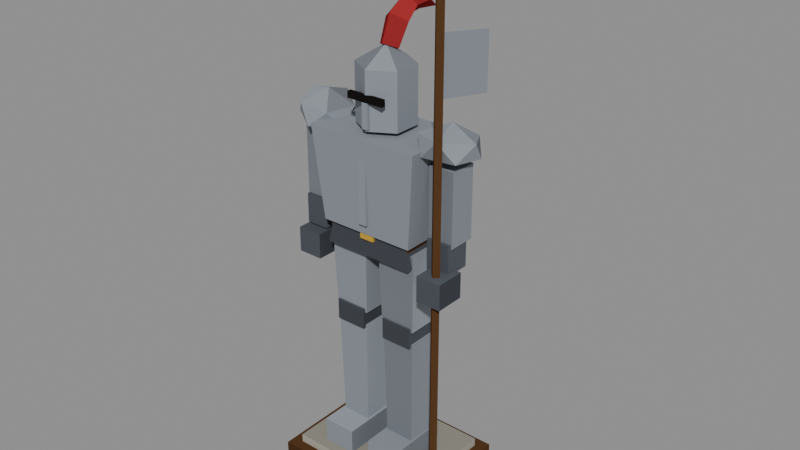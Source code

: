 # Source: suit_of_armour.blend  (saved by Blender 4.2.68; exported with 4.5.12 LTS)
import bpy
from mathutils import Matrix  # noqa: F401  (used for matrix-valued properties, if any)

bpy.ops.wm.read_factory_settings(use_empty=True)
scene = bpy.context.scene
scene.name = 'Scene'

# ---- collections
col_prop = bpy.data.collections.new('PROP'); scene.collection.children.link(col_prop)
col_collision = bpy.data.collections.new('COLLISION'); scene.collection.children.link(col_collision)

# ---- materials (node trees are filled in below, after node groups)
mat_black = bpy.data.materials.new('black')
mat_black.diffuse_color = (0.01096, 0.009721, 0.008568, 1.0)
mat_gold = bpy.data.materials.new('gold')
mat_gold.diffuse_color = (0.5776, 0.3515, 0.04519, 1.0)
mat_iron = bpy.data.materials.new('iron')
mat_iron.diffuse_color = (0.07819, 0.0865, 0.1022, 1.0)
mat_iron_d = bpy.data.materials.new('iron.d')
mat_iron_d.diffuse_color = (0.0577, 0.06369, 0.075, 1.0)
mat_iron_l = bpy.data.materials.new('iron.l')
mat_iron_l.diffuse_color = (0.09508, 0.1053, 0.1248, 1.0)
mat_leather = bpy.data.materials.new('leather')
mat_leather.diffuse_color = (0.1559, 0.06848, 0.02956, 1.0)
mat_red = bpy.data.materials.new('red')
mat_red.diffuse_color = (0.2747, 0.02315, 0.02519, 1.0)
mat_red_d = bpy.data.materials.new('red.d')
mat_red_d.diffuse_color = (0.198, 0.01774, 0.01924, 1.0)
mat_red_l = bpy.data.materials.new('red.l')
mat_red_l.diffuse_color = (0.3386, 0.02754, 0.03002, 1.0)
mat_steel = bpy.data.materials.new('steel')
mat_steel.diffuse_color = (0.2542, 0.2789, 0.314, 1.0)
mat_steel_d = bpy.data.materials.new('steel.d')
mat_steel_d.diffuse_color = (0.1834, 0.201, 0.2259, 1.0)
mat_steel_l = bpy.data.materials.new('steel.l')
mat_steel_l.diffuse_color = (0.3131, 0.3438, 0.3875, 1.0)
mat_stone_l = bpy.data.materials.new('stone_l')
mat_stone_l.diffuse_color = (0.3916, 0.3763, 0.314, 1.0)
mat_stone_l_d = bpy.data.materials.new('stone_l.d')
mat_stone_l_d.diffuse_color = (0.2809, 0.2701, 0.2259, 1.0)
mat_wood_d = bpy.data.materials.new('wood_d')
mat_wood_d.diffuse_color = (0.09084, 0.04231, 0.01764, 1.0)
mat_wood_d_d = bpy.data.materials.new('wood_d.d')
mat_wood_d_d.diffuse_color = (0.06681, 0.03175, 0.01367, 1.0)
mat_wood_d_l = bpy.data.materials.new('wood_d.l')
mat_wood_d_l.diffuse_color = (0.1107, 0.05095, 0.02084, 1.0)

# ---- material node trees
mat_black.use_nodes = True; mat_black.node_tree.nodes.clear()
_N = mat_black.node_tree.nodes; _L = mat_black.node_tree.links
n0 = _N.new('ShaderNodeBsdfPrincipled'); n0.name = 'Principled BSDF'; n0.location = (10, 300)
n0.inputs[0].default_value = (0.01096, 0.009721, 0.008568, 1.0)
n0.inputs[2].default_value = 1.0
n0.inputs[13].default_value = 0.0
n1 = _N.new('ShaderNodeOutputMaterial'); n1.name = 'Material Output'; n1.location = (300, 300)
_L.new(n0.outputs[0], n1.inputs[0])
n1.is_active_output = True
mat_gold.use_nodes = True; mat_gold.node_tree.nodes.clear()
_N = mat_gold.node_tree.nodes; _L = mat_gold.node_tree.links
n0 = _N.new('ShaderNodeBsdfPrincipled'); n0.name = 'Principled BSDF'; n0.location = (10, 300)
n0.inputs[0].default_value = (0.5776, 0.3515, 0.04519, 1.0)
n0.inputs[2].default_value = 1.0
n0.inputs[13].default_value = 0.0
n1 = _N.new('ShaderNodeOutputMaterial'); n1.name = 'Material Output'; n1.location = (300, 300)
_L.new(n0.outputs[0], n1.inputs[0])
n1.is_active_output = True
mat_iron.use_nodes = True; mat_iron.node_tree.nodes.clear()
_N = mat_iron.node_tree.nodes; _L = mat_iron.node_tree.links
n0 = _N.new('ShaderNodeBsdfPrincipled'); n0.name = 'Principled BSDF'; n0.location = (10, 300)
n0.inputs[0].default_value = (0.07819, 0.0865, 0.1022, 1.0)
n0.inputs[2].default_value = 1.0
n0.inputs[13].default_value = 0.0
n1 = _N.new('ShaderNodeOutputMaterial'); n1.name = 'Material Output'; n1.location = (300, 300)
_L.new(n0.outputs[0], n1.inputs[0])
n1.is_active_output = True
mat_iron_d.use_nodes = True; mat_iron_d.node_tree.nodes.clear()
_N = mat_iron_d.node_tree.nodes; _L = mat_iron_d.node_tree.links
n0 = _N.new('ShaderNodeBsdfPrincipled'); n0.name = 'Principled BSDF'; n0.location = (10, 300)
n0.inputs[0].default_value = (0.0577, 0.06369, 0.075, 1.0)
n0.inputs[2].default_value = 1.0
n0.inputs[13].default_value = 0.0
n1 = _N.new('ShaderNodeOutputMaterial'); n1.name = 'Material Output'; n1.location = (300, 300)
_L.new(n0.outputs[0], n1.inputs[0])
n1.is_active_output = True
mat_iron_l.use_nodes = True; mat_iron_l.node_tree.nodes.clear()
_N = mat_iron_l.node_tree.nodes; _L = mat_iron_l.node_tree.links
n0 = _N.new('ShaderNodeBsdfPrincipled'); n0.name = 'Principled BSDF'; n0.location = (10, 300)
n0.inputs[0].default_value = (0.09508, 0.1053, 0.1248, 1.0)
n0.inputs[2].default_value = 1.0
n0.inputs[13].default_value = 0.0
n1 = _N.new('ShaderNodeOutputMaterial'); n1.name = 'Material Output'; n1.location = (300, 300)
_L.new(n0.outputs[0], n1.inputs[0])
n1.is_active_output = True
mat_leather.use_nodes = True; mat_leather.node_tree.nodes.clear()
_N = mat_leather.node_tree.nodes; _L = mat_leather.node_tree.links
n0 = _N.new('ShaderNodeBsdfPrincipled'); n0.name = 'Principled BSDF'; n0.location = (10, 300)
n0.inputs[0].default_value = (0.1559, 0.06848, 0.02956, 1.0)
n0.inputs[2].default_value = 1.0
n0.inputs[13].default_value = 0.0
n1 = _N.new('ShaderNodeOutputMaterial'); n1.name = 'Material Output'; n1.location = (300, 300)
_L.new(n0.outputs[0], n1.inputs[0])
n1.is_active_output = True
mat_red.use_nodes = True; mat_red.node_tree.nodes.clear()
_N = mat_red.node_tree.nodes; _L = mat_red.node_tree.links
n0 = _N.new('ShaderNodeBsdfPrincipled'); n0.name = 'Principled BSDF'; n0.location = (10, 300)
n0.inputs[0].default_value = (0.2747, 0.02315, 0.02519, 1.0)
n0.inputs[2].default_value = 1.0
n0.inputs[13].default_value = 0.0
n1 = _N.new('ShaderNodeOutputMaterial'); n1.name = 'Material Output'; n1.location = (300, 300)
_L.new(n0.outputs[0], n1.inputs[0])
n1.is_active_output = True
mat_red_d.use_nodes = True; mat_red_d.node_tree.nodes.clear()
_N = mat_red_d.node_tree.nodes; _L = mat_red_d.node_tree.links
n0 = _N.new('ShaderNodeBsdfPrincipled'); n0.name = 'Principled BSDF'; n0.location = (10, 300)
n0.inputs[0].default_value = (0.198, 0.01774, 0.01924, 1.0)
n0.inputs[2].default_value = 1.0
n0.inputs[13].default_value = 0.0
n1 = _N.new('ShaderNodeOutputMaterial'); n1.name = 'Material Output'; n1.location = (300, 300)
_L.new(n0.outputs[0], n1.inputs[0])
n1.is_active_output = True
mat_red_l.use_nodes = True; mat_red_l.node_tree.nodes.clear()
_N = mat_red_l.node_tree.nodes; _L = mat_red_l.node_tree.links
n0 = _N.new('ShaderNodeBsdfPrincipled'); n0.name = 'Principled BSDF'; n0.location = (10, 300)
n0.inputs[0].default_value = (0.3386, 0.02754, 0.03002, 1.0)
n0.inputs[2].default_value = 1.0
n0.inputs[13].default_value = 0.0
n1 = _N.new('ShaderNodeOutputMaterial'); n1.name = 'Material Output'; n1.location = (300, 300)
_L.new(n0.outputs[0], n1.inputs[0])
n1.is_active_output = True
mat_steel.use_nodes = True; mat_steel.node_tree.nodes.clear()
_N = mat_steel.node_tree.nodes; _L = mat_steel.node_tree.links
n0 = _N.new('ShaderNodeBsdfPrincipled'); n0.name = 'Principled BSDF'; n0.location = (10, 300)
n0.inputs[0].default_value = (0.2542, 0.2789, 0.314, 1.0)
n0.inputs[2].default_value = 1.0
n0.inputs[13].default_value = 0.0
n1 = _N.new('ShaderNodeOutputMaterial'); n1.name = 'Material Output'; n1.location = (300, 300)
_L.new(n0.outputs[0], n1.inputs[0])
n1.is_active_output = True
mat_steel_d.use_nodes = True; mat_steel_d.node_tree.nodes.clear()
_N = mat_steel_d.node_tree.nodes; _L = mat_steel_d.node_tree.links
n0 = _N.new('ShaderNodeBsdfPrincipled'); n0.name = 'Principled BSDF'; n0.location = (10, 300)
n0.inputs[0].default_value = (0.1834, 0.201, 0.2259, 1.0)
n0.inputs[2].default_value = 1.0
n0.inputs[13].default_value = 0.0
n1 = _N.new('ShaderNodeOutputMaterial'); n1.name = 'Material Output'; n1.location = (300, 300)
_L.new(n0.outputs[0], n1.inputs[0])
n1.is_active_output = True
mat_steel_l.use_nodes = True; mat_steel_l.node_tree.nodes.clear()
_N = mat_steel_l.node_tree.nodes; _L = mat_steel_l.node_tree.links
n0 = _N.new('ShaderNodeBsdfPrincipled'); n0.name = 'Principled BSDF'; n0.location = (10, 300)
n0.inputs[0].default_value = (0.3131, 0.3438, 0.3875, 1.0)
n0.inputs[2].default_value = 1.0
n0.inputs[13].default_value = 0.0
n1 = _N.new('ShaderNodeOutputMaterial'); n1.name = 'Material Output'; n1.location = (300, 300)
_L.new(n0.outputs[0], n1.inputs[0])
n1.is_active_output = True
mat_stone_l.use_nodes = True; mat_stone_l.node_tree.nodes.clear()
_N = mat_stone_l.node_tree.nodes; _L = mat_stone_l.node_tree.links
n0 = _N.new('ShaderNodeBsdfPrincipled'); n0.name = 'Principled BSDF'; n0.location = (10, 300)
n0.inputs[0].default_value = (0.3916, 0.3763, 0.314, 1.0)
n0.inputs[2].default_value = 1.0
n0.inputs[13].default_value = 0.0
n1 = _N.new('ShaderNodeOutputMaterial'); n1.name = 'Material Output'; n1.location = (300, 300)
_L.new(n0.outputs[0], n1.inputs[0])
n1.is_active_output = True
mat_stone_l_d.use_nodes = True; mat_stone_l_d.node_tree.nodes.clear()
_N = mat_stone_l_d.node_tree.nodes; _L = mat_stone_l_d.node_tree.links
n0 = _N.new('ShaderNodeBsdfPrincipled'); n0.name = 'Principled BSDF'; n0.location = (10, 300)
n0.inputs[0].default_value = (0.2809, 0.2701, 0.2259, 1.0)
n0.inputs[2].default_value = 1.0
n0.inputs[13].default_value = 0.0
n1 = _N.new('ShaderNodeOutputMaterial'); n1.name = 'Material Output'; n1.location = (300, 300)
_L.new(n0.outputs[0], n1.inputs[0])
n1.is_active_output = True
mat_wood_d.use_nodes = True; mat_wood_d.node_tree.nodes.clear()
_N = mat_wood_d.node_tree.nodes; _L = mat_wood_d.node_tree.links
n0 = _N.new('ShaderNodeBsdfPrincipled'); n0.name = 'Principled BSDF'; n0.location = (10, 300)
n0.inputs[0].default_value = (0.09084, 0.04231, 0.01764, 1.0)
n0.inputs[2].default_value = 1.0
n0.inputs[13].default_value = 0.0
n1 = _N.new('ShaderNodeOutputMaterial'); n1.name = 'Material Output'; n1.location = (300, 300)
_L.new(n0.outputs[0], n1.inputs[0])
n1.is_active_output = True
mat_wood_d_d.use_nodes = True; mat_wood_d_d.node_tree.nodes.clear()
_N = mat_wood_d_d.node_tree.nodes; _L = mat_wood_d_d.node_tree.links
n0 = _N.new('ShaderNodeBsdfPrincipled'); n0.name = 'Principled BSDF'; n0.location = (10, 300)
n0.inputs[0].default_value = (0.06681, 0.03175, 0.01367, 1.0)
n0.inputs[2].default_value = 1.0
n0.inputs[13].default_value = 0.0
n1 = _N.new('ShaderNodeOutputMaterial'); n1.name = 'Material Output'; n1.location = (300, 300)
_L.new(n0.outputs[0], n1.inputs[0])
n1.is_active_output = True
mat_wood_d_l.use_nodes = True; mat_wood_d_l.node_tree.nodes.clear()
_N = mat_wood_d_l.node_tree.nodes; _L = mat_wood_d_l.node_tree.links
n0 = _N.new('ShaderNodeBsdfPrincipled'); n0.name = 'Principled BSDF'; n0.location = (10, 300)
n0.inputs[0].default_value = (0.1107, 0.05095, 0.02084, 1.0)
n0.inputs[2].default_value = 1.0
n0.inputs[13].default_value = 0.0
n1 = _N.new('ShaderNodeOutputMaterial'); n1.name = 'Material Output'; n1.location = (300, 300)
_L.new(n0.outputs[0], n1.inputs[0])
n1.is_active_output = True

# ---- meshes
me_suit_of_armour = bpy.data.meshes.new('suit_of_armour')
me_suit_of_armour.from_pydata([(-0.375, -0.3, 0.0), (0.375, -0.3, 0.0), (0.375, 0.3, 0.0), (-0.375, 0.3, 0.0), (-0.375, -0.3, 0.14), (0.375, -0.3, 0.14), (0.375, 0.3, 0.14), (-0.375, 0.3, 0.14), (-0.325, -0.25, 0.14), (0.325, -0.25, 0.14), (0.325, 0.25, 0.14), (-0.325, 0.25, 0.14), (-0.325, -0.25, 0.18), (0.325, -0.25, 0.18), (0.325, 0.25, 0.18), (-0.325, 0.25, 0.18), (-0.21, -0.2, 0.18), (-0.05, -0.2, 0.18), (-0.05, 0.08, 0.18), (-0.21, 0.08, 0.18), (-0.21, -0.2, 0.3), (-0.05, -0.2, 0.3), (-0.05, 0.08, 0.3), (-0.21, 0.08, 0.3), (-0.2, -0.075, 0.275), (-0.06, -0.075, 0.275), (-0.06, 0.075, 0.275), (-0.2, 0.075, 0.275), (-0.2105, -0.08625, 0.825), (-0.0495, -0.08625, 0.825), (-0.0495, 0.08625, 0.825), (-0.2105, 0.08625, 0.825), (-0.205, -0.1, 0.81), (-0.055, -0.1, 0.81), (-0.055, 0.06, 0.81), (-0.205, 0.06, 0.81), (-0.205, -0.1, 0.91), (-0.055, -0.1, 0.91), (-0.055, 0.06, 0.91), (-0.205, 0.06, 0.91), (-0.215, -0.09, 0.89), (-0.045, -0.09, 0.89), (-0.045, 0.09, 0.89), (-0.215, 0.09, 0.89), (-0.2252, -0.1008, 1.27), (-0.0348, -0.1008, 1.27), (-0.0348, 0.1008, 1.27), (-0.2252, 0.1008, 1.27), (0.05, -0.2, 0.18), (0.21, -0.2, 0.18), (0.21, 0.08, 0.18), (0.05, 0.08, 0.18), (0.05, -0.2, 0.3), (0.21, -0.2, 0.3), (0.21, 0.08, 0.3), (0.05, 0.08, 0.3), (0.06, -0.075, 0.275), (0.2, -0.075, 0.275), (0.2, 0.075, 0.275), (0.06, 0.075, 0.275), (0.0495, -0.08625, 0.825), (0.2105, -0.08625, 0.825), (0.2105, 0.08625, 0.825), (0.0495, 0.08625, 0.825), (0.055, -0.1, 0.81), (0.205, -0.1, 0.81), (0.205, 0.06, 0.81), (0.055, 0.06, 0.81), (0.055, -0.1, 0.91), (0.205, -0.1, 0.91), (0.205, 0.06, 0.91), (0.055, 0.06, 0.91), (0.045, -0.09, 0.89), (0.215, -0.09, 0.89), (0.215, 0.09, 0.89), (0.045, 0.09, 0.89), (0.0348, -0.1008, 1.27), (0.2252, -0.1008, 1.27), (0.2252, 0.1008, 1.27), (0.0348, 0.1008, 1.27), (-0.22, -0.13, 1.21), (0.22, -0.13, 1.21), (0.22, 0.13, 1.21), (-0.22, 0.13, 1.21), (-0.198, -0.117, 1.35), (0.198, -0.117, 1.35), (0.198, 0.117, 1.35), (-0.198, 0.117, 1.35), (-0.23, -0.14, 1.32), (0.23, -0.14, 1.32), (0.23, 0.14, 1.32), (-0.23, 0.14, 1.32), (-0.2714, -0.1652, 1.76), (0.2714, -0.1652, 1.76), (0.2714, 0.1652, 1.76), (-0.2714, 0.1652, 1.76), (-0.02, -0.16, 1.37), (0.02, -0.16, 1.37), (0.02, -0.14, 1.37), (-0.02, -0.14, 1.37), (-0.02, -0.16, 1.75), (0.02, -0.16, 1.75), (0.02, -0.14, 1.75), (-0.02, -0.14, 1.75), (-0.21, -0.12, 1.29), (0.21, -0.12, 1.29), (0.21, 0.12, 1.29), (-0.21, 0.12, 1.29), (-0.21, -0.12, 1.35), (0.21, -0.12, 1.35), (0.21, 0.12, 1.35), (-0.21, 0.12, 1.35), (-0.035, -0.135, 1.29), (0.035, -0.135, 1.29), (0.035, -0.115, 1.29), (-0.035, -0.115, 1.29), (-0.035, -0.135, 1.35), (0.035, -0.135, 1.35), (0.035, -0.115, 1.35), (-0.035, -0.115, 1.35), (-0.3334, 0.0007606, 1.735), (-0.2045, -0.03355, 1.709), (-0.3203, -0.1338, 1.721), (-0.449, -0.0483, 1.741), (-0.4206, 0.1051, 1.742), (-0.2724, 0.1132, 1.722), (-0.2433, -0.09905, 1.789), (-0.3829, -0.1071, 1.806), (-0.4536, 0.03312, 1.825), (-0.3383, 0.1366, 1.812), (-0.2156, 0.04553, 1.789), (-0.3166, -0.003016, 1.86), (-0.3966, -0.065, 1.35), (-0.2766, -0.065, 1.35), (-0.2766, 0.065, 1.35), (-0.3966, 0.065, 1.35), (-0.3966, -0.065, 1.69), (-0.2766, -0.065, 1.69), (-0.2766, 0.065, 1.69), (-0.3966, 0.065, 1.69), (-0.3916, -0.08, 1.23), (-0.2816, -0.08, 1.23), (-0.2816, 0.04, 1.23), (-0.3916, 0.04, 1.23), (-0.3916, -0.08, 1.37), (-0.2816, -0.08, 1.37), (-0.2816, 0.04, 1.37), (-0.3916, 0.04, 1.37), (0.3303, -0.003146, 1.735), (0.3101, 0.1229, 1.71), (0.4397, 0.05856, 1.72), (0.4263, -0.09309, 1.739), (0.2734, -0.1191, 1.74), (0.2068, 0.006745, 1.724), (0.3853, 0.1176, 1.788), (0.4592, -0.005823, 1.808), (0.3493, -0.1183, 1.82), (0.2119, -0.06183, 1.812), (0.2346, 0.09378, 1.794), (0.3288, 0.01326, 1.864), (0.2766, -0.065, 1.35), (0.3966, -0.065, 1.35), (0.3966, 0.065, 1.35), (0.2766, 0.065, 1.35), (0.2766, -0.065, 1.69), (0.3966, -0.065, 1.69), (0.3966, 0.065, 1.69), (0.2766, 0.065, 1.69), (0.2816, -0.08, 1.23), (0.3916, -0.08, 1.23), (0.3916, 0.04, 1.23), (0.2816, 0.04, 1.23), (0.2816, -0.08, 1.37), (0.3916, -0.08, 1.37), (0.3916, 0.04, 1.37), (0.2816, 0.04, 1.37), (-0.4, -0.13, 1.1), (-0.28, -0.13, 1.1), (-0.28, 0.01, 1.1), (-0.4, 0.01, 1.1), (-0.4, -0.13, 1.22), (-0.28, -0.13, 1.22), (-0.28, 0.01, 1.22), (-0.4, 0.01, 1.22), (0.3, -0.17, 1.12), (0.42, -0.17, 1.12), (0.42, -0.03, 1.12), (0.3, -0.03, 1.12), (0.3, -0.17, 1.24), (0.42, -0.17, 1.24), (0.42, -0.03, 1.24), (0.3, -0.03, 1.24), (0.1126, 0.065, 1.78), (7.96e-18, 0.13, 1.78), (-0.1126, 0.065, 1.78), (-0.1126, -0.065, 1.78), (-2.388e-17, -0.13, 1.78), (0.1126, -0.065, 1.78), (7.96e-18, 0.13, 2.04), (-0.1126, -0.065, 2.04), (-2.388e-17, -0.13, 2.04), (0.1126, 0.065, 2.04), (-0.1126, 0.065, 2.04), (0.1126, -0.065, 2.04), (0.0, 0.0, 2.12), (-0.09, -0.135, 1.905), (0.09, -0.135, 1.905), (0.09, -0.115, 1.905), (-0.09, -0.115, 1.905), (-0.09, -0.135, 1.935), (0.09, -0.135, 1.935), (0.09, -0.115, 1.935), (-0.09, -0.115, 1.935), (-0.015, -0.135, 1.79), (0.015, -0.135, 1.79), (0.015, -0.105, 1.79), (-0.015, -0.105, 1.79), (-0.015, -0.135, 1.91), (0.015, -0.135, 1.91), (0.015, -0.105, 1.91), (-0.015, -0.105, 1.91), (0.05, 0.02, 2.1), (3.062e-18, 0.06494, 2.078), (-0.05, 0.02, 2.1), (-9.185e-18, -0.02494, 2.122), (0.06, 0.06875, 2.2), (3.674e-18, 0.1164, 2.163), (-0.06, 0.06875, 2.2), (-1.102e-17, 0.02113, 2.237), (0.05, 0.135, 2.25), (3.062e-18, 0.1508, 2.203), (-0.05, 0.135, 2.25), (-9.185e-18, 0.1192, 2.297), (0.04, 0.2188, 2.25), (2.449e-18, 0.2083, 2.211), (-0.04, 0.2188, 2.25), (-7.348e-18, 0.2292, 2.289), (0.0, 0.32, 2.2), (0.36, -0.098, 0.18), (0.338, -0.12, 0.18), (0.36, -0.142, 0.18), (0.382, -0.12, 0.18), (0.36, -0.098, 2.45), (0.338, -0.12, 2.45), (0.36, -0.142, 2.45), (0.382, -0.12, 2.45), (0.36, -0.12, 2.0), (0.58, -0.12, 2.08), (0.58, -0.12, 2.32), (0.36, -0.12, 2.26), (0.3883, -0.09172, 2.45), (0.3317, -0.09172, 2.45), (0.3317, -0.1483, 2.45), (0.3883, -0.1483, 2.45), (0.36, -0.12, 2.65)], [], [(3, 1, 0), (5, 7, 4), (1, 4, 0), (2, 5, 1), (3, 6, 2), (0, 7, 3), (11, 9, 8), (13, 15, 12), (9, 12, 8), (10, 13, 9), (11, 14, 10), (8, 15, 11), (19, 17, 16), (21, 23, 20), (17, 20, 16), (18, 21, 17), (19, 22, 18), (16, 23, 19), (27, 25, 24), (29, 31, 28), (25, 28, 24), (26, 29, 25), (27, 30, 26), (24, 31, 27), (35, 33, 32), (37, 39, 36), (33, 36, 32), (34, 37, 33), (35, 38, 34), (32, 39, 35), (43, 41, 40), (45, 47, 44), (41, 44, 40), (42, 45, 41), (43, 46, 42), (40, 47, 43), (51, 49, 48), (53, 55, 52), (49, 52, 48), (50, 53, 49), (51, 54, 50), (48, 55, 51), (59, 57, 56), (61, 63, 60), (57, 60, 56), (58, 61, 57), (59, 62, 58), (56, 63, 59), (67, 65, 64), (69, 71, 68), (65, 68, 64), (66, 69, 65), (67, 70, 66), (64, 71, 67), (75, 73, 72), (77, 79, 76), (73, 76, 72), (74, 77, 73), (75, 78, 74), (72, 79, 75), (83, 81, 80), (85, 87, 84), (81, 84, 80), (82, 85, 81), (83, 86, 82), (80, 87, 83), (91, 89, 88), (93, 95, 92), (89, 92, 88), (90, 93, 89), (91, 94, 90), (88, 95, 91), (99, 97, 96), (101, 103, 100), (97, 100, 96), (98, 101, 97), (99, 102, 98), (96, 103, 99), (107, 105, 104), (109, 111, 108), (105, 108, 104), (106, 109, 105), (107, 110, 106), (104, 111, 107), (115, 113, 112), (117, 119, 116), (113, 116, 112), (114, 117, 113), (115, 118, 114), (112, 119, 115), (120, 121, 122), (121, 120, 125), (120, 122, 123), (120, 123, 124), (120, 124, 125), (121, 125, 130), (122, 121, 126), (123, 122, 127), (124, 123, 128), (125, 124, 129), (121, 130, 126), (122, 126, 127), (123, 127, 128), (124, 128, 129), (125, 129, 130), (126, 130, 131), (127, 126, 131), (128, 127, 131), (129, 128, 131), (130, 129, 131), (135, 133, 132), (137, 139, 136), (133, 136, 132), (134, 137, 133), (135, 138, 134), (132, 139, 135), (143, 141, 140), (145, 147, 144), (141, 144, 140), (142, 145, 141), (143, 146, 142), (140, 147, 143), (148, 149, 150), (149, 148, 153), (148, 150, 151), (148, 151, 152), (148, 152, 153), (149, 153, 158), (150, 149, 154), (151, 150, 155), (152, 151, 156), (153, 152, 157), (149, 158, 154), (150, 154, 155), (151, 155, 156), (152, 156, 157), (153, 157, 158), (154, 158, 159), (155, 154, 159), (156, 155, 159), (157, 156, 159), (158, 157, 159), (163, 161, 160), (165, 167, 164), (161, 164, 160), (162, 165, 161), (163, 166, 162), (160, 167, 163), (171, 169, 168), (173, 175, 172), (169, 172, 168), (170, 173, 169), (171, 174, 170), (168, 175, 171), (179, 177, 176), (181, 183, 180), (177, 180, 176), (178, 181, 177), (179, 182, 178), (176, 183, 179), (187, 185, 184), (189, 191, 188), (185, 188, 184), (186, 189, 185), (187, 190, 186), (184, 191, 187), (193, 201, 192), (194, 198, 193), (195, 202, 194), (196, 199, 195), (197, 200, 196), (192, 203, 197), (194, 193, 192), (199, 200, 203), (201, 198, 204), (198, 202, 204), (202, 199, 204), (199, 200, 204), (200, 203, 204), (203, 201, 204), (3, 2, 1), (208, 206, 205), (210, 212, 209), (206, 209, 205), (207, 210, 206), (208, 211, 207), (205, 212, 208), (216, 214, 213), (218, 220, 217), (214, 217, 213), (215, 218, 214), (216, 219, 215), (213, 220, 216), (221, 226, 225), (223, 226, 222), (224, 227, 223), (224, 225, 228), (225, 230, 229), (227, 230, 226), (228, 231, 227), (228, 229, 232), (230, 233, 229), (230, 235, 234), (231, 236, 235), (229, 236, 232), (233, 234, 237), (234, 235, 237), (235, 236, 237), (236, 233, 237), (223, 221, 224), (239, 242, 238), (240, 243, 239), (241, 244, 240), (238, 245, 241), (240, 238, 241), (242, 244, 245), (247, 249, 246), (250, 251, 254), (251, 252, 254), (252, 253, 254), (253, 250, 254), (252, 250, 253), (5, 6, 7), (1, 5, 4), (2, 6, 5), (3, 7, 6), (0, 4, 7), (11, 10, 9), (13, 14, 15), (9, 13, 12), (10, 14, 13), (11, 15, 14), (8, 12, 15), (19, 18, 17), (21, 22, 23), (17, 21, 20), (18, 22, 21), (19, 23, 22), (16, 20, 23), (27, 26, 25), (29, 30, 31), (25, 29, 28), (26, 30, 29), (27, 31, 30), (24, 28, 31), (35, 34, 33), (37, 38, 39), (33, 37, 36), (34, 38, 37), (35, 39, 38), (32, 36, 39), (43, 42, 41), (45, 46, 47), (41, 45, 44), (42, 46, 45), (43, 47, 46), (40, 44, 47), (51, 50, 49), (53, 54, 55), (49, 53, 52), (50, 54, 53), (51, 55, 54), (48, 52, 55), (59, 58, 57), (61, 62, 63), (57, 61, 60), (58, 62, 61), (59, 63, 62), (56, 60, 63), (67, 66, 65), (69, 70, 71), (65, 69, 68), (66, 70, 69), (67, 71, 70), (64, 68, 71), (75, 74, 73), (77, 78, 79), (73, 77, 76), (74, 78, 77), (75, 79, 78), (72, 76, 79), (83, 82, 81), (85, 86, 87), (81, 85, 84), (82, 86, 85), (83, 87, 86), (80, 84, 87), (91, 90, 89), (93, 94, 95), (89, 93, 92), (90, 94, 93), (91, 95, 94), (88, 92, 95), (99, 98, 97), (101, 102, 103), (97, 101, 100), (98, 102, 101), (99, 103, 102), (96, 100, 103), (107, 106, 105), (109, 110, 111), (105, 109, 108), (106, 110, 109), (107, 111, 110), (104, 108, 111), (115, 114, 113), (117, 118, 119), (113, 117, 116), (114, 118, 117), (115, 119, 118), (112, 116, 119), (135, 134, 133), (137, 138, 139), (133, 137, 136), (134, 138, 137), (135, 139, 138), (132, 136, 139), (143, 142, 141), (145, 146, 147), (141, 145, 144), (142, 146, 145), (143, 147, 146), (140, 144, 147), (163, 162, 161), (165, 166, 167), (161, 165, 164), (162, 166, 165), (163, 167, 166), (160, 164, 167), (171, 170, 169), (173, 174, 175), (169, 173, 172), (170, 174, 173), (171, 175, 174), (168, 172, 175), (179, 178, 177), (181, 182, 183), (177, 181, 180), (178, 182, 181), (179, 183, 182), (176, 180, 183), (187, 186, 185), (189, 190, 191), (185, 189, 188), (186, 190, 189), (187, 191, 190), (184, 188, 191), (193, 198, 201), (194, 202, 198), (195, 199, 202), (196, 200, 199), (197, 203, 200), (192, 201, 203), (192, 197, 194), (197, 196, 194), (196, 195, 194), (203, 201, 199), (201, 198, 199), (198, 202, 199), (208, 207, 206), (210, 211, 212), (206, 210, 209), (207, 211, 210), (208, 212, 211), (205, 209, 212), (216, 215, 214), (218, 219, 220), (214, 218, 217), (215, 219, 218), (216, 220, 219), (213, 217, 220), (221, 222, 226), (223, 227, 226), (224, 228, 227), (224, 221, 225), (225, 226, 230), (227, 231, 230), (228, 232, 231), (228, 225, 229), (230, 234, 233), (230, 231, 235), (231, 232, 236), (229, 233, 236), (223, 222, 221), (239, 243, 242), (240, 244, 243), (241, 245, 244), (238, 242, 245), (240, 239, 238), (242, 243, 244), (247, 248, 249), (252, 251, 250)])
me_suit_of_armour.polygons.foreach_set('material_index', [15, 14, 15, 14, 15, 15, 13, 13, 12, 12, 13, 12, 10, 11, 9, 10, 11, 9, 10, 9, 9, 11, 10, 10, 2, 4, 3, 3, 2, 2, 9, 11, 9, 9, 11, 9, 11, 9, 9, 10, 11, 11, 9, 9, 10, 9, 9, 10, 2, 4, 3, 2, 3, 2, 11, 9, 10, 11, 9, 9, 3, 2, 3, 2, 3, 4, 10, 9, 9, 9, 10, 9, 9, 9, 9, 9, 9, 9, 5, 5, 5, 5, 5, 5, 1, 1, 1, 1, 1, 1, 10, 9, 9, 10, 9, 9, 9, 11, 9, 11, 9, 9, 9, 9, 11, 10, 9, 11, 9, 10, 9, 11, 10, 11, 9, 9, 2, 2, 2, 4, 2, 4, 10, 9, 11, 9, 11, 9, 9, 11, 10, 9, 9, 10, 9, 9, 10, 9, 9, 9, 9, 9, 9, 9, 10, 9, 9, 9, 4, 4, 2, 4, 2, 3, 4, 2, 2, 3, 2, 2, 2, 4, 2, 3, 3, 2, 11, 10, 9, 9, 9, 9, 9, 10, 11, 11, 11, 10, 9, 10, 15, 0, 0, 0, 0, 0, 0, 9, 9, 9, 9, 9, 9, 8, 6, 6, 6, 8, 6, 7, 8, 6, 6, 7, 6, 8, 8, 7, 7, 8, 14, 14, 14, 14, 14, 16, 9, 9, 10, 10, 11, 9, 14, 15, 14, 15, 15, 13, 13, 12, 12, 13, 12, 10, 11, 9, 10, 11, 9, 10, 9, 9, 11, 10, 10, 2, 4, 3, 3, 2, 2, 9, 11, 9, 9, 11, 9, 11, 9, 9, 10, 11, 11, 9, 9, 10, 9, 9, 10, 2, 4, 3, 2, 3, 2, 11, 9, 10, 11, 9, 9, 3, 2, 3, 2, 3, 4, 10, 9, 9, 9, 10, 9, 9, 9, 9, 9, 9, 9, 5, 5, 5, 5, 5, 5, 1, 1, 1, 1, 1, 1, 9, 11, 10, 11, 9, 9, 2, 2, 2, 4, 2, 4, 9, 9, 10, 9, 9, 9, 4, 4, 2, 4, 2, 3, 4, 2, 2, 3, 2, 2, 2, 4, 2, 3, 3, 2, 11, 10, 9, 9, 9, 9, 9, 9, 9, 10, 10, 10, 0, 0, 0, 0, 0, 0, 9, 9, 9, 9, 9, 9, 8, 6, 6, 6, 8, 6, 7, 8, 6, 6, 7, 6, 8, 14, 14, 14, 14, 14, 16, 9, 9])
me_suit_of_armour.materials.append(mat_black)
me_suit_of_armour.materials.append(mat_gold)
me_suit_of_armour.materials.append(mat_iron)
me_suit_of_armour.materials.append(mat_iron_d)
me_suit_of_armour.materials.append(mat_iron_l)
me_suit_of_armour.materials.append(mat_leather)
me_suit_of_armour.materials.append(mat_red)
me_suit_of_armour.materials.append(mat_red_d)
me_suit_of_armour.materials.append(mat_red_l)
me_suit_of_armour.materials.append(mat_steel)
me_suit_of_armour.materials.append(mat_steel_d)
me_suit_of_armour.materials.append(mat_steel_l)
me_suit_of_armour.materials.append(mat_stone_l)
me_suit_of_armour.materials.append(mat_stone_l_d)
me_suit_of_armour.materials.append(mat_wood_d)
me_suit_of_armour.materials.append(mat_wood_d_d)
me_suit_of_armour.materials.append(mat_wood_d_l)
me_suit_of_armour.update()
me_cube = bpy.data.meshes.new('Cube')
me_cube.from_pydata([(-0.5, -0.5, -0.5), (-0.5, -0.5, 0.5), (-0.5, 0.5, -0.5), (-0.5, 0.5, 0.5), (0.5, -0.5, -0.5), (0.5, -0.5, 0.5), (0.5, 0.5, -0.5), (0.5, 0.5, 0.5)], [], [(0, 1, 3, 2), (2, 3, 7, 6), (6, 7, 5, 4), (4, 5, 1, 0), (2, 6, 4, 0), (7, 3, 1, 5)])
_uv = me_cube.uv_layers.new(name='UVMap')
_uv.uv.foreach_set('vector', [0.375, 0.0, 0.625, 0.0, 0.625, 0.25, 0.375, 0.25, 0.375, 0.25, 0.625, 0.25, 0.625, 0.5, 0.375, 0.5, 0.375, 0.5, 0.625, 0.5, 0.625, 0.75, 0.375, 0.75, 0.375, 0.75, 0.625, 0.75, 0.625, 1.0, 0.375, 1.0, 0.125, 0.5, 0.375, 0.5, 0.375, 0.75, 0.125, 0.75, 0.625, 0.5, 0.875, 0.5, 0.875, 0.75, 0.625, 0.75])
me_cube.update()

# ---- objects
ob_suit_of_armour = bpy.data.objects.new('suit_of_armour', me_suit_of_armour)
ob_col_stand = bpy.data.objects.new('COL_stand', me_cube)

# ---- transforms, parenting, visibility, modifiers, constraints
ob_suit_of_armour.location = (0.0, 0.0, 0.0)
ob_col_stand.location = (0.0, 0.0, 1.0)
ob_col_stand.scale = (0.8, 0.65, 2.0)
ob_col_stand.hide_render = True
ob_col_stand.display_type = 'WIRE'

# ---- collection membership
col_prop.objects.link(ob_suit_of_armour)
col_collision.objects.link(ob_col_stand)

# ---- scene / render settings (as saved in the file)
scene.frame_start = 1; scene.frame_end = 250; scene.frame_set(1)
scene.render.engine = 'BLENDER_EEVEE_NEXT'
bpy.context.view_layer.update()

# ---- added for rendering (the .blend has no active camera and no usable light): camera, sun + grey world if the file has none
cam_auto = bpy.data.cameras.new('AutoCamera')
cam_auto.lens = 50.0
cam_auto.sensor_width = 36.0
cam_auto.clip_end = 1000.0
ob_auto_camera = bpy.data.objects.new('AutoCamera', cam_auto)
scene.collection.objects.link(ob_auto_camera)
ob_auto_camera.location = (2.75673, -3.22225, 3.47984)
ob_auto_camera.rotation_euler = (1.09748, -7.21219e-08, 0.694738)
scene.camera = ob_auto_camera
light_auto_sun = bpy.data.lights.new('AutoSun', 'SUN')
light_auto_sun.energy = 3.0
light_auto_sun.angle = 0.0523599
ob_auto_sun = bpy.data.objects.new('AutoSun', light_auto_sun)
scene.collection.objects.link(ob_auto_sun)
ob_auto_sun.rotation_euler = (0.872665, 0.174533, 0.523599)
if scene.world is None:
    world_auto = bpy.data.worlds.new('AutoWorld')
    world_auto.color = (0.3, 0.3, 0.3)
    scene.world = world_auto
bpy.context.view_layer.update()
